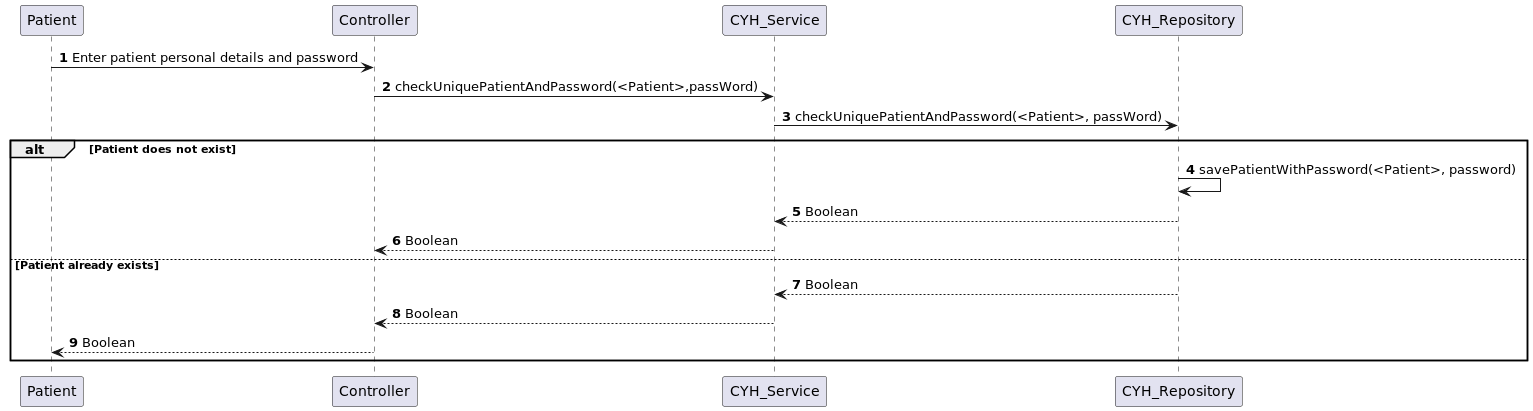

The diagram above was rendered by PlantUML. Its source (embedded in the PNG):
@startuml
'https://plantuml.com/sequence-diagram

autonumber



Patient -> Controller:Enter patient personal details and password


Controller -> CYH_Service: checkUniquePatientAndPassword(<Patient>,passWord)

CYH_Service -> CYH_Repository: checkUniquePatientAndPassword(<Patient>, passWord)
alt Patient does not exist
CYH_Repository -> CYH_Repository: savePatientWithPassword(<Patient>, password)
CYH_Repository --> CYH_Service: Boolean
CYH_Service --> Controller: Boolean
else Patient already exists
CYH_Repository --> CYH_Service: Boolean
CYH_Service --> Controller: Boolean
Controller --> Patient: Boolean
end

@enduml